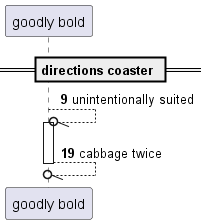

The diagram above was rendered by PlantUML. Its source (embedded in the PNG):
@startuml
participant "goodly bold" as 0
== directions coaster ==
autonumber 9 10
0 --//o 0++ : unintentionally suited
return cabbage twice
@enduml